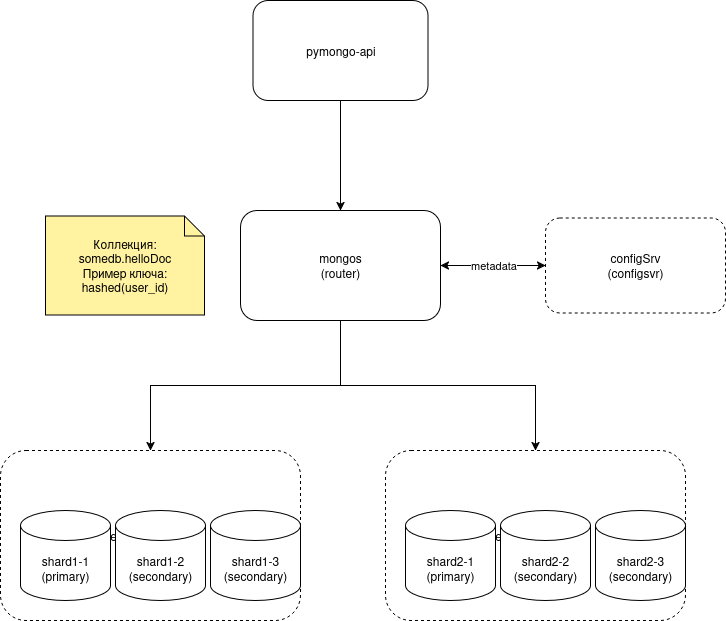

The diagram above was exported from draw.io. Its source (the exported page's mxGraphModel, read from the mxfile embedded in the PNG):
<mxGraphModel dx="945" dy="1553" grid="1" gridSize="10" guides="1" tooltips="1" connect="1" arrows="1" fold="1" page="1" pageScale="1" pageWidth="1169" pageHeight="827" math="0" shadow="0">
  <root>
    <mxCell id="0" />
    <mxCell id="1" parent="0" />
    <mxCell id="users" value="pymongo-api" style="rounded=1;whiteSpace=wrap;html=1;" parent="1" vertex="1">
      <mxGeometry x="437.5" y="70" width="175" height="100" as="geometry" />
    </mxCell>
    <mxCell id="mongos" value="mongos&#10;(router)" style="rounded=1;whiteSpace=wrap;html=1;" parent="1" vertex="1">
      <mxGeometry x="425" y="280" width="200" height="110" as="geometry" />
    </mxCell>
    <mxCell id="config" value="configSrv&#10;(configsvr)" style="rounded=1;dashed=1;whiteSpace=wrap;html=1;" parent="1" vertex="1">
      <mxGeometry x="730" y="287.5" width="180" height="95" as="geometry" />
    </mxCell>
    <mxCell id="rs1" value="ReplicaSet shard1" style="rounded=1;dashed=1;whiteSpace=wrap;html=1;container=1;collapsible=0;" parent="1" vertex="1">
      <mxGeometry x="185" y="520" width="300" height="170" as="geometry" />
    </mxCell>
    <mxCell id="shard1-1" value="shard1-1&#10;(primary)" style="shape=cylinder3;whiteSpace=wrap;html=1;boundedLbl=1;size=15;" parent="rs1" vertex="1">
      <mxGeometry x="20" y="60" width="90" height="90" as="geometry" />
    </mxCell>
    <mxCell id="shard1-2" value="shard1-2&#10;(secondary)" style="shape=cylinder3;whiteSpace=wrap;html=1;boundedLbl=1;size=15;" parent="rs1" vertex="1">
      <mxGeometry x="115" y="60" width="90" height="90" as="geometry" />
    </mxCell>
    <mxCell id="shard1-3" value="shard1-3&#10;(secondary)" style="shape=cylinder3;whiteSpace=wrap;html=1;boundedLbl=1;size=15;" parent="rs1" vertex="1">
      <mxGeometry x="210" y="60" width="90" height="90" as="geometry" />
    </mxCell>
    <mxCell id="rs2" value="ReplicaSet shard2" style="rounded=1;dashed=1;whiteSpace=wrap;html=1;container=1;collapsible=0;" parent="1" vertex="1">
      <mxGeometry x="570" y="520" width="300" height="170" as="geometry" />
    </mxCell>
    <mxCell id="shard2-1" value="shard2-1&#10;(primary)" style="shape=cylinder3;whiteSpace=wrap;html=1;boundedLbl=1;size=15;" parent="rs2" vertex="1">
      <mxGeometry x="20" y="60" width="90" height="90" as="geometry" />
    </mxCell>
    <mxCell id="shard2-2" value="shard2-2&#10;(secondary)" style="shape=cylinder3;whiteSpace=wrap;html=1;boundedLbl=1;size=15;" parent="rs2" vertex="1">
      <mxGeometry x="115" y="60" width="90" height="90" as="geometry" />
    </mxCell>
    <mxCell id="shard2-3" value="shard2-3&#10;(secondary)" style="shape=cylinder3;whiteSpace=wrap;html=1;boundedLbl=1;size=15;" parent="rs2" vertex="1">
      <mxGeometry x="210" y="60" width="90" height="90" as="geometry" />
    </mxCell>
    <mxCell id="e1" style="edgeStyle=orthogonalEdgeStyle;rounded=0;orthogonalLoop=1;jettySize=auto;html=1;" parent="1" source="users" target="mongos" edge="1">
      <mxGeometry relative="1" as="geometry" />
    </mxCell>
    <mxCell id="e2" style="edgeStyle=orthogonalEdgeStyle;rounded=0;orthogonalLoop=1;jettySize=auto;html=1;" parent="1" source="mongos" target="rs1" edge="1">
      <mxGeometry relative="1" as="geometry" />
    </mxCell>
    <mxCell id="e3" style="edgeStyle=orthogonalEdgeStyle;rounded=0;orthogonalLoop=1;jettySize=auto;html=1;" parent="1" source="mongos" target="rs2" edge="1">
      <mxGeometry relative="1" as="geometry" />
    </mxCell>
    <mxCell id="e4" value="metadata" style="edgeStyle=orthogonalEdgeStyle;rounded=0;orthogonalLoop=1;jettySize=auto;html=1;endArrow=classic;startArrow=classic;" parent="1" source="mongos" target="config" edge="1">
      <mxGeometry relative="1" as="geometry" />
    </mxCell>
    <mxCell id="50roVU16g7nIjvcb0__z-2" value="Коллекция: somedb.helloDoc&#10;Пример ключа: hashed(user_id)" style="shape=note;whiteSpace=wrap;html=1;size=20;fillColor=#fff2a1;" vertex="1" parent="1">
      <mxGeometry x="230" y="285.5" width="159" height="99" as="geometry" />
    </mxCell>
  </root>
</mxGraphModel>